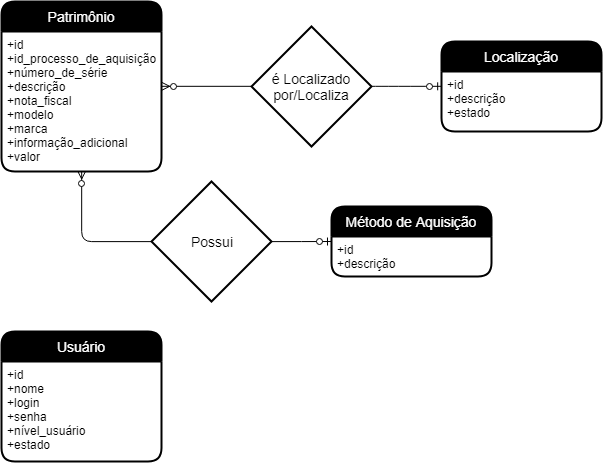

The diagram above was exported from draw.io. Its source (the exported page's mxGraphModel, read from the mxfile embedded in the PNG):
<mxGraphModel dx="791" dy="829" grid="1" gridSize="10" guides="1" tooltips="1" connect="1" arrows="1" fold="1" page="1" pageScale="1" pageWidth="827" pageHeight="1169" math="0" shadow="0">
  <root>
    <mxCell id="aSndL9uAOdPzI85Pv_OV-0" />
    <mxCell id="aSndL9uAOdPzI85Pv_OV-1" parent="aSndL9uAOdPzI85Pv_OV-0" />
    <mxCell id="aSndL9uAOdPzI85Pv_OV-28" value="Patrimônio" style="swimlane;childLayout=stackLayout;horizontal=1;startSize=30;horizontalStack=0;fillColor=#000000;fontColor=#FFFFFF;rounded=1;fontSize=14;fontStyle=0;strokeWidth=2;resizeParent=0;resizeLast=1;shadow=0;dashed=0;align=center;" vertex="1" parent="aSndL9uAOdPzI85Pv_OV-1">
      <mxGeometry x="130" y="45" width="160" height="170" as="geometry" />
    </mxCell>
    <mxCell id="aSndL9uAOdPzI85Pv_OV-29" value="+id&#10;+id_processo_de_aquisição&#10;+número_de_série&#10;+descrição&#10;+nota_fiscal&#10;+modelo&#10;+marca&#10;+informação_adicional&#10;+valor&#10;" style="align=left;strokeColor=none;fillColor=none;spacingLeft=4;fontSize=12;verticalAlign=top;resizable=0;rotatable=0;part=1;" vertex="1" parent="aSndL9uAOdPzI85Pv_OV-28">
      <mxGeometry y="30" width="160" height="140" as="geometry" />
    </mxCell>
    <mxCell id="aSndL9uAOdPzI85Pv_OV-30" value="Localização" style="swimlane;childLayout=stackLayout;horizontal=1;startSize=30;horizontalStack=0;fillColor=#000000;fontColor=#FFFFFF;rounded=1;fontSize=14;fontStyle=0;strokeWidth=2;resizeParent=0;resizeLast=1;shadow=0;dashed=0;align=center;" vertex="1" parent="aSndL9uAOdPzI85Pv_OV-1">
      <mxGeometry x="570" y="85" width="160" height="90" as="geometry" />
    </mxCell>
    <mxCell id="aSndL9uAOdPzI85Pv_OV-31" value="+id&#10;+descrição&#10;+estado&#10;" style="align=left;strokeColor=none;fillColor=none;spacingLeft=4;fontSize=12;verticalAlign=top;resizable=0;rotatable=0;part=1;" vertex="1" parent="aSndL9uAOdPzI85Pv_OV-30">
      <mxGeometry y="30" width="160" height="60" as="geometry" />
    </mxCell>
    <mxCell id="aSndL9uAOdPzI85Pv_OV-32" value="Método de Aquisição" style="swimlane;childLayout=stackLayout;horizontal=1;startSize=30;horizontalStack=0;fillColor=#000000;fontColor=#FFFFFF;rounded=1;fontSize=14;fontStyle=0;strokeWidth=2;resizeParent=0;resizeLast=1;shadow=0;dashed=0;align=center;" vertex="1" parent="aSndL9uAOdPzI85Pv_OV-1">
      <mxGeometry x="460" y="250" width="160" height="70" as="geometry" />
    </mxCell>
    <mxCell id="aSndL9uAOdPzI85Pv_OV-33" value="+id&#10;+descrição&#10;" style="align=left;strokeColor=none;fillColor=none;spacingLeft=4;fontSize=12;verticalAlign=top;resizable=0;rotatable=0;part=1;" vertex="1" parent="aSndL9uAOdPzI85Pv_OV-32">
      <mxGeometry y="30" width="160" height="40" as="geometry" />
    </mxCell>
    <mxCell id="aSndL9uAOdPzI85Pv_OV-34" value="Usuário" style="swimlane;childLayout=stackLayout;horizontal=1;startSize=30;horizontalStack=0;fillColor=#000000;fontColor=#FFFFFF;rounded=1;fontSize=14;fontStyle=0;strokeWidth=2;resizeParent=0;resizeLast=1;shadow=0;dashed=0;align=center;" vertex="1" parent="aSndL9uAOdPzI85Pv_OV-1">
      <mxGeometry x="130" y="375" width="160" height="130" as="geometry" />
    </mxCell>
    <mxCell id="aSndL9uAOdPzI85Pv_OV-35" value="+id&#10;+nome&#10;+login&#10;+senha&#10;+nível_usuário&#10;+estado&#10;" style="align=left;strokeColor=none;fillColor=none;spacingLeft=4;fontSize=12;verticalAlign=top;resizable=0;rotatable=0;part=1;" vertex="1" parent="aSndL9uAOdPzI85Pv_OV-34">
      <mxGeometry y="30" width="160" height="100" as="geometry" />
    </mxCell>
    <mxCell id="aSndL9uAOdPzI85Pv_OV-36" value="é Localizado por/Localiza" style="shape=rhombus;strokeWidth=2;fontSize=17;perimeter=rhombusPerimeter;whiteSpace=wrap;html=1;align=center;fontSize=14;fillColor=none;" vertex="1" parent="aSndL9uAOdPzI85Pv_OV-1">
      <mxGeometry x="380" y="70" width="120" height="120" as="geometry" />
    </mxCell>
    <mxCell id="aSndL9uAOdPzI85Pv_OV-37" value="" style="fontSize=12;html=1;endArrow=ERzeroToMany;endFill=1;exitX=0;exitY=0.5;exitDx=0;exitDy=0;elbow=vertical;entryX=1.002;entryY=0.393;entryDx=0;entryDy=0;entryPerimeter=0;" edge="1" parent="aSndL9uAOdPzI85Pv_OV-1" source="aSndL9uAOdPzI85Pv_OV-36" target="aSndL9uAOdPzI85Pv_OV-29">
      <mxGeometry width="100" height="100" relative="1" as="geometry">
        <mxPoint x="130" y="690" as="sourcePoint" />
        <mxPoint x="230" y="590" as="targetPoint" />
      </mxGeometry>
    </mxCell>
    <mxCell id="aSndL9uAOdPzI85Pv_OV-38" value="" style="edgeStyle=orthogonalEdgeStyle;fontSize=12;html=1;endArrow=ERzeroToOne;endFill=1;exitX=1;exitY=0.5;exitDx=0;exitDy=0;entryX=0;entryY=0.5;entryDx=0;entryDy=0;curved=1;" edge="1" parent="aSndL9uAOdPzI85Pv_OV-1" source="aSndL9uAOdPzI85Pv_OV-36" target="aSndL9uAOdPzI85Pv_OV-30">
      <mxGeometry width="100" height="100" relative="1" as="geometry">
        <mxPoint x="430" y="300" as="sourcePoint" />
        <mxPoint x="530" y="200" as="targetPoint" />
      </mxGeometry>
    </mxCell>
    <mxCell id="aSndL9uAOdPzI85Pv_OV-44" value="Possui" style="shape=rhombus;strokeWidth=2;fontSize=17;perimeter=rhombusPerimeter;whiteSpace=wrap;html=1;align=center;fontSize=14;fillColor=none;" vertex="1" parent="aSndL9uAOdPzI85Pv_OV-1">
      <mxGeometry x="280" y="225" width="120" height="120" as="geometry" />
    </mxCell>
    <mxCell id="aSndL9uAOdPzI85Pv_OV-45" value="" style="fontSize=12;html=1;endArrow=ERzeroToMany;endFill=1;exitX=0;exitY=0.5;exitDx=0;exitDy=0;elbow=vertical;entryX=0.5;entryY=1;entryDx=0;entryDy=0;edgeStyle=orthogonalEdgeStyle;" edge="1" parent="aSndL9uAOdPzI85Pv_OV-1" source="aSndL9uAOdPzI85Pv_OV-44" target="aSndL9uAOdPzI85Pv_OV-29">
      <mxGeometry width="100" height="100" relative="1" as="geometry">
        <mxPoint x="30" y="845" as="sourcePoint" />
        <mxPoint x="190" y="285" as="targetPoint" />
      </mxGeometry>
    </mxCell>
    <mxCell id="aSndL9uAOdPzI85Pv_OV-46" value="" style="edgeStyle=orthogonalEdgeStyle;fontSize=12;html=1;endArrow=ERzeroToOne;endFill=1;exitX=1;exitY=0.5;exitDx=0;exitDy=0;curved=1;" edge="1" parent="aSndL9uAOdPzI85Pv_OV-1" source="aSndL9uAOdPzI85Pv_OV-44">
      <mxGeometry width="100" height="100" relative="1" as="geometry">
        <mxPoint x="330" y="455" as="sourcePoint" />
        <mxPoint x="460" y="285" as="targetPoint" />
      </mxGeometry>
    </mxCell>
  </root>
</mxGraphModel>